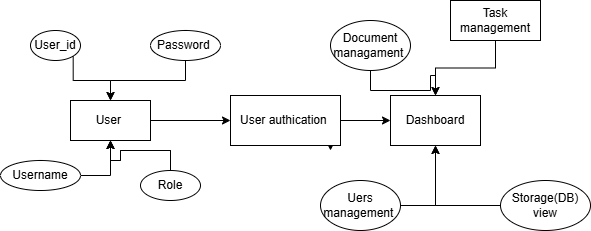

The diagram above was exported from draw.io. Its source (the exported page's mxGraphModel, read from the mxfile embedded in the PNG):
<mxGraphModel dx="786" dy="417" grid="1" gridSize="10" guides="1" tooltips="1" connect="1" arrows="1" fold="1" page="1" pageScale="1" pageWidth="850" pageHeight="1100" math="0" shadow="0">
  <root>
    <mxCell id="0" />
    <mxCell id="1" parent="0" />
    <mxCell id="dKVWmfEwS_yZVbto9dNv-16" edge="1" parent="1" source="dKVWmfEwS_yZVbto9dNv-1" style="edgeStyle=orthogonalEdgeStyle;rounded=0;orthogonalLoop=1;jettySize=auto;html=1;exitX=1;exitY=0.5;exitDx=0;exitDy=0;entryX=0;entryY=0.5;entryDx=0;entryDy=0;" target="dKVWmfEwS_yZVbto9dNv-12">
      <mxGeometry relative="1" as="geometry" />
    </mxCell>
    <mxCell id="dKVWmfEwS_yZVbto9dNv-1" parent="1" style="rounded=0;whiteSpace=wrap;html=1;" value="User&amp;nbsp;" vertex="1">
      <mxGeometry height="40" width="80" x="180" y="170" as="geometry" />
    </mxCell>
    <mxCell id="dKVWmfEwS_yZVbto9dNv-3" edge="1" parent="1" source="dKVWmfEwS_yZVbto9dNv-2" style="edgeStyle=orthogonalEdgeStyle;rounded=0;orthogonalLoop=1;jettySize=auto;html=1;exitX=1;exitY=1;exitDx=0;exitDy=0;entryX=0.5;entryY=0;entryDx=0;entryDy=0;" target="dKVWmfEwS_yZVbto9dNv-1">
      <mxGeometry relative="1" as="geometry" />
    </mxCell>
    <mxCell id="dKVWmfEwS_yZVbto9dNv-2" parent="1" style="ellipse;whiteSpace=wrap;html=1;" value="User_id" vertex="1">
      <mxGeometry height="30" width="50" x="140" y="100" as="geometry" />
    </mxCell>
    <mxCell id="dKVWmfEwS_yZVbto9dNv-5" edge="1" parent="1" source="dKVWmfEwS_yZVbto9dNv-4" style="edgeStyle=orthogonalEdgeStyle;rounded=0;orthogonalLoop=1;jettySize=auto;html=1;exitX=0.5;exitY=1;exitDx=0;exitDy=0;entryX=0.5;entryY=0;entryDx=0;entryDy=0;" target="dKVWmfEwS_yZVbto9dNv-1">
      <mxGeometry relative="1" as="geometry">
        <Array as="points">
          <mxPoint x="295" y="150" />
          <mxPoint x="220" y="150" />
        </Array>
      </mxGeometry>
    </mxCell>
    <mxCell id="dKVWmfEwS_yZVbto9dNv-4" parent="1" style="ellipse;whiteSpace=wrap;html=1;" value="Password&amp;nbsp;" vertex="1">
      <mxGeometry height="30" width="70" x="260" y="100" as="geometry" />
    </mxCell>
    <mxCell id="dKVWmfEwS_yZVbto9dNv-7" edge="1" parent="1" source="dKVWmfEwS_yZVbto9dNv-6" style="edgeStyle=orthogonalEdgeStyle;rounded=0;orthogonalLoop=1;jettySize=auto;html=1;exitX=1;exitY=0.5;exitDx=0;exitDy=0;entryX=0.5;entryY=1;entryDx=0;entryDy=0;" target="dKVWmfEwS_yZVbto9dNv-1">
      <mxGeometry relative="1" as="geometry" />
    </mxCell>
    <mxCell id="dKVWmfEwS_yZVbto9dNv-6" parent="1" style="ellipse;whiteSpace=wrap;html=1;" value="Username" vertex="1">
      <mxGeometry height="30" width="80" x="110" y="230" as="geometry" />
    </mxCell>
    <mxCell id="dKVWmfEwS_yZVbto9dNv-10" edge="1" parent="1" source="dKVWmfEwS_yZVbto9dNv-9" style="edgeStyle=orthogonalEdgeStyle;rounded=0;orthogonalLoop=1;jettySize=auto;html=1;" target="dKVWmfEwS_yZVbto9dNv-1" value="">
      <mxGeometry relative="1" as="geometry" />
    </mxCell>
    <mxCell id="dKVWmfEwS_yZVbto9dNv-11" edge="1" parent="1" source="dKVWmfEwS_yZVbto9dNv-9" style="edgeStyle=orthogonalEdgeStyle;rounded=0;orthogonalLoop=1;jettySize=auto;html=1;exitX=0.5;exitY=0;exitDx=0;exitDy=0;entryX=0.5;entryY=1;entryDx=0;entryDy=0;" target="dKVWmfEwS_yZVbto9dNv-1">
      <mxGeometry relative="1" as="geometry" />
    </mxCell>
    <mxCell id="dKVWmfEwS_yZVbto9dNv-9" parent="1" style="ellipse;whiteSpace=wrap;html=1;" value="Role" vertex="1">
      <mxGeometry height="30" width="60" x="250" y="240" as="geometry" />
    </mxCell>
    <mxCell id="dKVWmfEwS_yZVbto9dNv-13" edge="1" parent="1" source="dKVWmfEwS_yZVbto9dNv-12" style="edgeStyle=orthogonalEdgeStyle;rounded=0;orthogonalLoop=1;jettySize=auto;html=1;exitX=0.75;exitY=1;exitDx=0;exitDy=0;">
      <mxGeometry relative="1" as="geometry">
        <mxPoint x="440" y="220" as="targetPoint" />
      </mxGeometry>
    </mxCell>
    <mxCell id="dKVWmfEwS_yZVbto9dNv-18" edge="1" parent="1" source="dKVWmfEwS_yZVbto9dNv-12" style="edgeStyle=orthogonalEdgeStyle;rounded=0;orthogonalLoop=1;jettySize=auto;html=1;exitX=1;exitY=0.5;exitDx=0;exitDy=0;entryX=0;entryY=0.5;entryDx=0;entryDy=0;" target="dKVWmfEwS_yZVbto9dNv-17">
      <mxGeometry relative="1" as="geometry" />
    </mxCell>
    <mxCell id="dKVWmfEwS_yZVbto9dNv-12" parent="1" style="rounded=0;whiteSpace=wrap;html=1;" value="User authication&amp;nbsp;" vertex="1">
      <mxGeometry height="50" width="110" x="340" y="165" as="geometry" />
    </mxCell>
    <mxCell id="dKVWmfEwS_yZVbto9dNv-17" parent="1" style="rounded=0;whiteSpace=wrap;html=1;" value="Dashboard" vertex="1">
      <mxGeometry height="50" width="90" x="500" y="165" as="geometry" />
    </mxCell>
    <mxCell id="dKVWmfEwS_yZVbto9dNv-20" edge="1" parent="1" source="dKVWmfEwS_yZVbto9dNv-19" style="edgeStyle=orthogonalEdgeStyle;rounded=0;orthogonalLoop=1;jettySize=auto;html=1;exitX=0.5;exitY=1;exitDx=0;exitDy=0;" target="dKVWmfEwS_yZVbto9dNv-17">
      <mxGeometry relative="1" as="geometry" />
    </mxCell>
    <mxCell id="dKVWmfEwS_yZVbto9dNv-19" parent="1" style="ellipse;whiteSpace=wrap;html=1;" value="Document managament&amp;nbsp;" vertex="1">
      <mxGeometry height="50" width="80" x="440" y="90" as="geometry" />
    </mxCell>
    <mxCell id="dKVWmfEwS_yZVbto9dNv-22" edge="1" parent="1" source="dKVWmfEwS_yZVbto9dNv-21" style="edgeStyle=orthogonalEdgeStyle;rounded=0;orthogonalLoop=1;jettySize=auto;html=1;exitX=1;exitY=0.5;exitDx=0;exitDy=0;entryX=0.5;entryY=1;entryDx=0;entryDy=0;" target="dKVWmfEwS_yZVbto9dNv-17">
      <mxGeometry relative="1" as="geometry" />
    </mxCell>
    <mxCell id="dKVWmfEwS_yZVbto9dNv-21" parent="1" style="ellipse;whiteSpace=wrap;html=1;" value="Uers management&amp;nbsp;" vertex="1">
      <mxGeometry height="50" width="80" x="430" y="250" as="geometry" />
    </mxCell>
    <mxCell id="dKVWmfEwS_yZVbto9dNv-24" edge="1" parent="1" source="dKVWmfEwS_yZVbto9dNv-23" style="edgeStyle=orthogonalEdgeStyle;rounded=0;orthogonalLoop=1;jettySize=auto;html=1;exitX=0.5;exitY=1;exitDx=0;exitDy=0;entryX=0.5;entryY=0;entryDx=0;entryDy=0;" target="dKVWmfEwS_yZVbto9dNv-17">
      <mxGeometry relative="1" as="geometry" />
    </mxCell>
    <mxCell id="dKVWmfEwS_yZVbto9dNv-23" parent="1" style="rounded=0;whiteSpace=wrap;html=1;" value="Task management" vertex="1">
      <mxGeometry height="40" width="90" x="560" y="70" as="geometry" />
    </mxCell>
    <mxCell id="dKVWmfEwS_yZVbto9dNv-26" edge="1" parent="1" source="dKVWmfEwS_yZVbto9dNv-25" style="edgeStyle=orthogonalEdgeStyle;rounded=0;orthogonalLoop=1;jettySize=auto;html=1;exitX=0;exitY=0.5;exitDx=0;exitDy=0;entryX=0.5;entryY=1;entryDx=0;entryDy=0;" target="dKVWmfEwS_yZVbto9dNv-17">
      <mxGeometry relative="1" as="geometry" />
    </mxCell>
    <mxCell id="dKVWmfEwS_yZVbto9dNv-25" parent="1" style="ellipse;whiteSpace=wrap;html=1;" value="Storage(DB) view" vertex="1">
      <mxGeometry height="50" width="90" x="610" y="250" as="geometry" />
    </mxCell>
  </root>
</mxGraphModel>